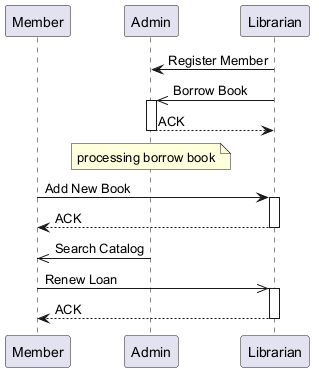

The diagram above was rendered by PlantUML. Its source (embedded in the PNG):
@startuml
skinparam backgroundColor #FFFFFF
skinparam classBackgroundColor #E8F4FA
skinparam classBorderColor #2C7DA0
participant "Member" as M
participant "Admin" as A
participant "Librarian" as L
L -> A : Register Member
L ->> A : Borrow Book
activate A
A --> L : ACK
deactivate A
note over A : processing borrow book
M -> L : Add New Book
activate L
L --> M : ACK
deactivate L
A ->> M : Search Catalog
M ->> L : Renew Loan
activate L
L --> M : ACK
deactivate L
@enduml